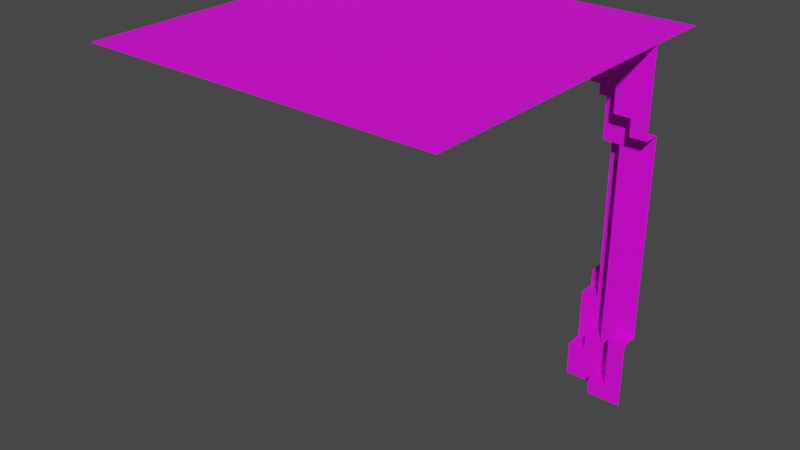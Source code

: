 # Source: untitled.blend  (saved by Blender 3.3.6; exported with 4.5.12 LTS)
import bpy
from mathutils import Matrix  # noqa: F401  (used for matrix-valued properties, if any)

bpy.ops.wm.read_factory_settings(use_empty=True)
scene = bpy.context.scene
scene.name = 'Scene'

# ---- collections
col_collection = bpy.data.collections.new('Collection'); scene.collection.children.link(col_collection)

# ---- images (referenced by path relative to the original .blend; pixels are not part of the script)
import os
ASSET_DIR = os.environ.get("B2B_ASSET_DIR", "")  # directory of the original .blend (textures are referenced by path, not embedded)
HERE = os.path.dirname(os.path.abspath(__file__))  # packed textures are extracted next to this script under _unpacked/

def load_image(name, relpath, width, height, colorspace="sRGB"):
    """Load a texture the original file referenced (path relative to the .blend, or extracted next to this script)."""
    p = next((c for c in (os.path.join(HERE, relpath), os.path.join(ASSET_DIR, relpath)) if relpath and os.path.exists(c)), "")
    if p:
        img = bpy.data.images.load(p, check_existing=True)
        img.name = name
    else:  # same state as the original file: an image datablock whose file is absent (Cycles renders it pink)
        img = bpy.data.images.new(name, width, height)
        img.source = "FILE"
        img.filepath = "//" + (relpath or name)
    img.colorspace_settings.name = colorspace
    return img
img_untitled = load_image('Untitled', 'Outher Corner.png', 1024, 1024, 'sRGB')

# ---- materials (node trees are filled in below, after node groups)
mat_material_007 = bpy.data.materials.new('Material.007')
mat_material_007.use_transparent_shadow = False

# ---- material node trees
mat_material_007.use_nodes = True; mat_material_007.node_tree.nodes.clear()
_N = mat_material_007.node_tree.nodes; _L = mat_material_007.node_tree.links
n0 = _N.new('ShaderNodeBsdfPrincipled'); n0.name = 'Principled BSDF'; n0.location = (10, 300)
n0.distribution = 'GGX'
n0.subsurface_method = 'RANDOM_WALK_SKIN'
n0.inputs[3].default_value = 1.45
n0.inputs[27].default_value = (0.0, 0.0, 0.0, 1.0)
n0.inputs[28].default_value = 1.0
n1 = _N.new('ShaderNodeOutputMaterial'); n1.name = 'Material Output'; n1.location = (300, 300)
n2 = _N.new('ShaderNodeTexImage'); n2.name = 'Image Texture'; n2.location = (-280, 280)
n2.image = img_untitled
n2.interpolation = 'Closest'
_L.new(n0.outputs[0], n1.inputs[0])
_L.new(n2.outputs[0], n0.inputs[0])
n1.is_active_output = True

# ---- world
world_world = bpy.data.worlds.new('World'); scene.world = world_world
world_world.use_nodes = True; world_world.node_tree.nodes.clear()
_N = world_world.node_tree.nodes; _L = world_world.node_tree.links
n0 = _N.new('ShaderNodeOutputWorld'); n0.name = 'World Output'; n0.location = (300, 300)
n1 = _N.new('ShaderNodeBackground'); n1.name = 'Background'; n1.location = (10, 300)
n1.inputs[0].default_value = (0.05088, 0.05088, 0.05088, 1.0)
_L.new(n1.outputs[0], n0.inputs[0])
n0.is_active_output = True
world_world.color = (0.05088, 0.05088, 0.05088)
world_world.use_sun_shadow = False
world_world.sun_shadow_jitter_overblur = 0.0

# ---- meshes
me_cube_079 = bpy.data.meshes.new('Cube.079')
me_cube_079.from_pydata([(-0.05, -0.25, -1.65), (-0.05, -0.25, -1.45), (0.05, -0.25, -1.45), (0.05, -0.15, -1.45), (-0.05, -0.15, -1.15), (0.05, -0.25, -1.35), (0.05, -0.15, -1.35), (0.05, -0.15, -1.15), (0.05, -0.25, -0.15), (-0.05, -0.25, 0.15), (-0.05, -0.15, 0.05), (-0.05, -0.15, 0.15), (0.05, -0.25, 0.15), (0.05, -0.15, 0.05), (0.05, -0.15, 0.15), (-0.15, -0.15, 0.25), (-0.15, -0.15, 0.45), (-0.05, -0.35, 0.35), (-0.05, -0.35, 0.45), (-0.05, -0.25, 0.35), (-0.05, -0.15, 0.25), (0.15, -0.25, 0.35), (-0.05, -0.15, 0.45), (-0.05, 0.05, -1.65), (-0.05, -0.15, -1.45), (0.05, 0.05, -1.05), (-0.05, -0.05, -1.15), (-0.05, -0.05, -1.05), (0.05, -0.05, -1.15), (0.05, -0.05, -1.05), (-0.05, 0.05, -1.05), (0.05, -0.15, -0.15), (0.05, 0.05, -0.05), (-0.15, -0.05, 0.15), (-0.15, 0.05, 0.15), (-0.05, -0.05, -0.05), (0.05, -0.05, -0.05), (-0.05, -0.05, 0.05), (-0.05, -0.05, 0.15), (0.05, -0.05, 0.05), (-0.05, 0.05, -0.05), (-0.05, 0.05, 0.15), (-0.15, -0.05, 0.25), (-0.15, 0.05, 0.45), (-0.05, -0.05, 0.25), (0.15, -0.35, -1.65), (0.15, -0.35, -1.55), (0.25, -0.35, -1.55), (0.15, -0.25, -1.65), (0.15, -0.25, -1.55), (0.15, -0.25, -1.35), (0.25, -0.25, -1.55), (0.35, -0.35, -1.65), (0.35, -0.25, -1.25), (0.25, -0.35, -1.25), (0.15, -0.15, -1.35), (0.25, -0.25, -1.25), (0.35, -0.35, -1.25), (0.15, -0.25, -0.15), (0.15, -0.15, -0.15), (0.35, -0.25, -0.05), (0.25, -0.35, -0.05), (0.15, -0.35, 0.05), (0.25, -0.35, 0.05), (0.25, -0.25, -0.05), (0.15, -0.25, 0.05), (0.25, -0.25, 0.05), (0.35, -0.35, -0.05), (0.35, -0.35, 0.45), (0.15, -0.35, 0.35), (-1.75, -2.05, 0.45), (0.35, -2.05, 0.45), (-1.75, 0.05, 0.45), (0.35, 0.05, 0.45)], [], [(45, 52, 57, 54, 47, 46), (6, 55, 59, 31, 7, 4, 24, 3), (3, 2, 5, 6), (11, 10, 13, 14), (4, 7, 28, 26), (14, 12, 9, 11), (18, 17, 69, 62, 63, 61, 67, 68), (69, 17, 19, 21), (16, 15, 20, 22), (27, 26, 28, 29), (27, 29, 25, 30), (13, 10, 37, 39), (36, 35, 40, 32), (37, 35, 36, 39), (38, 33, 34, 41), (13, 39, 36, 32, 25, 29, 28, 7, 31, 8, 12, 14), (20, 15, 42, 44), (42, 33, 38, 44), (17, 18, 22, 20, 44, 38, 41, 40, 35, 37, 10, 11, 9, 19), (46, 47, 51, 49), (48, 45, 46, 49), (49, 51, 56, 53, 60, 64, 66, 65, 21, 19, 9, 12, 8, 58, 50, 5, 2, 1, 0, 48), (54, 57, 53, 56), (55, 50, 58, 59), (51, 47, 54, 56), (63, 62, 65, 66), (64, 61, 63, 66), (67, 61, 64, 60), (65, 62, 69, 21), (5, 50, 55, 6), (1, 2, 3, 24), (59, 58, 8, 31), (23, 0, 1, 24, 4, 26, 27, 30), (42, 15, 16, 43, 34, 33), (70, 71, 73, 72)])
_uv = me_cube_079.uv_layers.new(name='UVMap')
_uv.uv.foreach_set('vector', [0.25, 0.75, 0.3214, 0.75, 0.3214, 0.8929, 0.2857, 0.8929, 0.2857, 0.7857, 0.25, 0.7857, 0.9286, 0.5, 0.9643, 0.5, 0.9643, 0.9286, 0.9286, 0.9286, 0.9286, 0.5714, 0.8929, 0.5714, 0.8929, 0.4643, 0.9286, 0.4643, 0.5, 0.7857, 0.4643, 0.7857, 0.4643, 0.8214, 0.5, 0.8214, 0.5, 0.8214, 0.5, 0.7857, 0.5357, 0.7857, 0.5357, 0.8214, 0.6429, 0.7857, 0.6786, 0.7857, 0.6786, 0.8214, 0.6429, 0.8214, 0.7143, 0.7857, 0.7143, 0.75, 0.6786, 0.75, 0.6786, 0.7857, 0.0, 0.9286, 0.0, 0.8929, 0.07143, 0.8929, 0.07143, 0.7857, 0.1071, 0.7857, 0.1071, 0.75, 0.1429, 0.75, 0.1429, 0.9286, 0.5357, 0.75, 0.4643, 0.75, 0.4643, 0.7857, 0.5357, 0.7857, 0.5357, 0.8214, 0.5357, 0.75, 0.5714, 0.75, 0.5714, 0.8214, 0.6071, 0.8571, 0.6071, 0.8214, 0.6429, 0.8214, 0.6429, 0.8571, 0.6071, 0.7857, 0.6429, 0.7857, 0.6429, 0.8214, 0.6071, 0.8214, 0.5714, 0.8214, 0.5357, 0.8214, 0.5357, 0.8571, 0.5714, 0.8571, 0.5357, 0.8214, 0.5, 0.8214, 0.5, 0.8571, 0.5357, 0.8571, 0.6429, 0.8571, 0.6429, 0.8214, 0.6786, 0.8214, 0.6786, 0.8571, 0.5, 0.8214, 0.4643, 0.8214, 0.4643, 0.8571, 0.5, 0.8571, 0.9286, 0.4286, 0.9643, 0.4286, 0.9643, 0.3929, 1.0, 0.3929, 1.0, 0.03571, 0.9643, 0.03571, 0.9643, 0.0, 0.9286, 0.0, 0.9286, 0.3571, 0.8929, 0.3571, 0.8929, 0.4643, 0.9286, 0.4643, 0.7143, 0.7857, 0.6786, 0.7857, 0.6786, 0.8214, 0.7143, 0.8214, 0.3214, 0.8929, 0.3214, 0.8571, 0.3571, 0.8571, 0.3571, 0.8929, 0.75, 0.8571, 0.75, 0.8929, 0.8214, 0.8929, 0.8214, 0.8214, 0.8571, 0.8214, 0.8571, 0.7857, 0.8929, 0.7857, 0.8929, 0.7143, 0.8571, 0.7143, 0.8571, 0.75, 0.8214, 0.75, 0.8214, 0.7857, 0.7857, 0.7857, 0.7857, 0.8571, 0.3571, 0.8571, 0.3929, 0.8571, 0.3929, 0.8929, 0.3571, 0.8929, 0.6071, 0.7857, 0.5714, 0.7857, 0.5714, 0.8214, 0.6071, 0.8214, 0.8214, 0.03571, 0.8571, 0.03571, 0.8571, 0.1429, 0.8929, 0.1429, 0.8929, 0.5714, 0.8571, 0.5714, 0.8571, 0.6071, 0.8214, 0.6071, 0.8214, 0.7143, 0.75, 0.7143, 0.75, 0.6429, 0.7857, 0.6429, 0.7857, 0.5357, 0.8214, 0.5357, 0.8214, 0.1071, 0.7857, 0.1071, 0.7857, 0.07143, 0.75, 0.07143, 0.75, 0.0, 0.8214, 0.0, 0.5714, 0.8214, 0.6071, 0.8214, 0.6071, 0.8571, 0.5714, 0.8571, 1.0, 0.4643, 0.9643, 0.4643, 0.9643, 0.8929, 1.0, 0.8929, 0.4643, 0.75, 0.4286, 0.75, 0.4286, 0.8571, 0.4643, 0.8571, 0.5357, 0.8571, 0.5, 0.8571, 0.5, 0.8929, 0.5357, 0.8929, 0.4643, 0.8571, 0.4286, 0.8571, 0.4286, 0.8929, 0.4643, 0.8929, 0.7143, 0.8214, 0.6786, 0.8214, 0.6786, 0.8571, 0.7143, 0.8571, 0.4286, 0.75, 0.3929, 0.75, 0.3929, 0.8571, 0.4286, 0.8571, 0.5714, 0.75, 0.6071, 0.75, 0.6071, 0.7857, 0.5714, 0.7857, 0.6429, 0.75, 0.6786, 0.75, 0.6786, 0.7857, 0.6429, 0.7857, 0.6429, 0.7857, 0.6429, 0.75, 0.6071, 0.75, 0.6071, 0.7857, 0.25, 0.75, 0.1429, 0.75, 0.1429, 0.8214, 0.1786, 0.8214, 0.1786, 0.9286, 0.2143, 0.9286, 0.2143, 0.9643, 0.25, 0.9643, 0.3571, 0.7857, 0.3214, 0.7857, 0.3214, 0.8571, 0.3929, 0.8571, 0.3929, 0.75, 0.3571, 0.75, 0.0, 0.0, 0.75, 0.0, 0.75, 0.75, 0.0, 0.75])
me_cube_079.materials.append(mat_material_007)
me_cube_079.update()

# ---- objects
ob_cube_090 = bpy.data.objects.new('Cube.090', me_cube_079)

# ---- transforms, parenting, visibility, modifiers, constraints
ob_cube_090.location = (0.7, 1.0, 1.65)

# ---- collection membership
col_collection.objects.link(ob_cube_090)

# ---- scene / render settings (as saved in the file)
scene.frame_start = 1; scene.frame_end = 250; scene.frame_set(1)
scene.render.engine = 'BLENDER_EEVEE_NEXT'
scene.cycles.sampling_pattern = 'TABULATED_SOBOL'
scene.cycles.use_light_tree = False
scene.view_settings.view_transform = 'Filmic'
bpy.context.view_layer.update()

# ---- added for rendering (the .blend has no active camera and no usable light): camera, sun
cam_auto = bpy.data.cameras.new('AutoCamera')
cam_auto.lens = 50.0
cam_auto.sensor_width = 36.0
cam_auto.clip_end = 1000.0
ob_auto_camera = bpy.data.objects.new('AutoCamera', cam_auto)
scene.collection.objects.link(ob_auto_camera)
ob_auto_camera.location = (3.36533, -4.03839, 3.74226)
ob_auto_camera.rotation_euler = (1.09748, -7.21219e-08, 0.694738)
scene.camera = ob_auto_camera
light_auto_sun = bpy.data.lights.new('AutoSun', 'SUN')
light_auto_sun.energy = 3.0
light_auto_sun.angle = 0.0523599
ob_auto_sun = bpy.data.objects.new('AutoSun', light_auto_sun)
scene.collection.objects.link(ob_auto_sun)
ob_auto_sun.rotation_euler = (0.872665, 0.174533, 0.523599)
bpy.context.view_layer.update()
